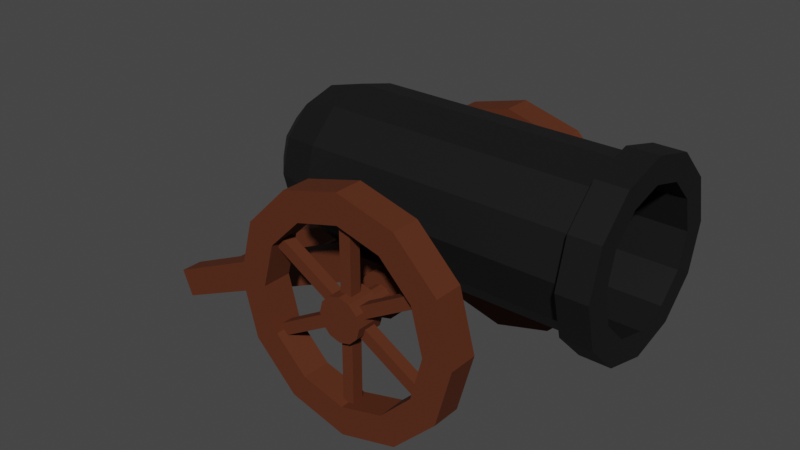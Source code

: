 # Source: SM_Prop_Cannon.blend  (saved by Blender 3.1.7; exported with 4.5.12 LTS)
import bpy
from mathutils import Matrix  # noqa: F401  (used for matrix-valued properties, if any)

bpy.ops.wm.read_factory_settings(use_empty=True)
scene = bpy.context.scene
scene.name = 'Scene'

# ---- collections
col_collection = bpy.data.collections.new('Collection'); scene.collection.children.link(col_collection)

# ---- materials (node trees are filled in below, after node groups)
mat_m_basic_iron = bpy.data.materials.new('M_Basic_Iron')
mat_m_basic_iron.alpha_threshold = 0.0
mat_m_basic_iron.use_transparent_shadow = False
mat_m_basic_iron.line_color = (0.0, 0.0, 0.0, 1.0)
mat_m_basic_wood = bpy.data.materials.new('M_Basic_Wood')
mat_m_basic_wood.use_transparent_shadow = False

# ---- material node trees
mat_m_basic_iron.use_nodes = True; mat_m_basic_iron.node_tree.nodes.clear()
_N = mat_m_basic_iron.node_tree.nodes; _L = mat_m_basic_iron.node_tree.links
n0 = _N.new('ShaderNodeOutputMaterial'); n0.name = 'Material Output'; n0.location = (300, 300)
n1 = _N.new('ShaderNodeBsdfPrincipled'); n1.name = 'Principled BSDF'; n1.location = (10, 300)
n1.distribution = 'GGX'
n1.subsurface_method = 'RANDOM_WALK_SKIN'
n1.inputs[0].default_value = (0.0125, 0.0125, 0.0125, 1.0)
n1.inputs[1].default_value = 0.25
n1.inputs[3].default_value = 1.45
n1.inputs[13].default_value = 0.25
n1.inputs[27].default_value = (0.0, 0.0, 0.0, 1.0)
n1.inputs[28].default_value = 1.0
_L.new(n1.outputs[0], n0.inputs[0])
n0.is_active_output = True
mat_m_basic_wood.use_nodes = True; mat_m_basic_wood.node_tree.nodes.clear()
_N = mat_m_basic_wood.node_tree.nodes; _L = mat_m_basic_wood.node_tree.links
n0 = _N.new('ShaderNodeBsdfPrincipled'); n0.name = 'Principled BSDF'; n0.location = (10, 300)
n0.distribution = 'GGX'
n0.subsurface_method = 'RANDOM_WALK_SKIN'
n0.inputs[0].default_value = (0.0999, 0.02624, 0.009721, 1.0)
n0.inputs[2].default_value = 0.75
n0.inputs[3].default_value = 1.45
n0.inputs[13].default_value = 0.25
n0.inputs[27].default_value = (0.0, 0.0, 0.0, 1.0)
n0.inputs[28].default_value = 1.0
n1 = _N.new('ShaderNodeOutputMaterial'); n1.name = 'Material Output'; n1.location = (300, 300)
_L.new(n0.outputs[0], n1.inputs[0])
n1.is_active_output = True

# ---- world
world_world = bpy.data.worlds.new('World'); scene.world = world_world
world_world.use_nodes = True; world_world.node_tree.nodes.clear()
_N = world_world.node_tree.nodes; _L = world_world.node_tree.links
n0 = _N.new('ShaderNodeOutputWorld'); n0.name = 'World Output'; n0.location = (300, 300)
n1 = _N.new('ShaderNodeBackground'); n1.name = 'Background'; n1.location = (10, 300)
n1.inputs[0].default_value = (0.05088, 0.05088, 0.05088, 1.0)
_L.new(n1.outputs[0], n0.inputs[0])
n0.is_active_output = True
world_world.color = (0.05088, 0.05088, 0.05088)
world_world.use_sun_shadow = False
world_world.sun_shadow_jitter_overblur = 0.0

# ---- meshes
me_cylinder = bpy.data.meshes.new('Cylinder')
me_cylinder.from_pydata([(-1.485, 1.1, 3.25), (3.515, 1.1, 3.25), (-1.485, 0.9526, 2.7), (3.515, 0.9526, 2.7), (3.515, 1.31, 4.006), (3.515, 0.55, 2.297), (3.515, 0.7562, 4.56), (3.515, -4.808e-08, 2.15), (3.515, 2.549e-08, 4.763), (3.515, 1.312e-08, 4.35), (3.515, 0.55, 4.203), (3.515, 0.9526, 3.8), (3.515, -5.866e-08, 1.738), (-2.438, 0.55, 3.25), (3.515, 0.7562, 1.94), (-2.035, 0.825, 2.774), (-2.438, 0.4763, 2.975), (-1.485, 0.55, 2.297), (-2.035, 0.4763, 2.425), (-2.438, 0.275, 2.774), (-1.485, -1.321e-07, 2.15), (-2.035, -1.321e-07, 2.297), (-2.438, -8.739e-08, 2.7), (3.515, 1.31, 2.494), (-2.585, -9.617e-08, 3.25), (3.515, 1.512, 3.25), (-1.485, -7.249e-08, 4.35), (-2.035, -1.023e-07, 4.203), (-2.438, -1.023e-07, 3.8), (-1.485, 0.55, 4.203), (-2.035, 0.4763, 4.075), (-2.438, 0.275, 3.726), (-1.485, 0.9526, 3.8), (-2.035, 0.825, 3.726), (-2.438, 0.4763, 3.525), (-2.035, 0.9526, 3.25), (-1.5, 0.6531, 4.381), (-1.5, 0.6531, 2.119), (-1.5, 1.306, 3.25), (-1.5, 1.131, 2.597), (-2.631, 0.6531, 3.25), (-2.153, 0.9797, 2.684), (-2.631, 0.5656, 2.923), (-2.153, 0.5656, 2.27), (-2.631, 0.3266, 2.684), (-1.5, -1.423e-07, 1.944), (-2.153, -1.423e-07, 2.119), (-2.631, -8.917e-08, 2.597), (-2.806, -9.959e-08, 3.25), (-1.5, -7.148e-08, 4.556), (-2.153, -1.069e-07, 4.381), (-2.631, -1.069e-07, 3.903), (-2.153, 0.5656, 4.23), (-2.631, 0.3266, 3.816), (-1.5, 1.131, 3.903), (-2.153, 0.9797, 3.816), (-2.631, 0.5656, 3.577), (-2.153, 1.131, 3.25), (3.015, 0.7562, 1.94), (3.015, 0.7562, 4.56), (3.015, 1.31, 2.494), (3.015, 1.512, 3.25), (3.015, -2.259e-08, 4.763), (3.015, -1.056e-07, 1.738), (3.015, 1.31, 4.006), (3.015, 0.6531, 2.119), (3.015, 1.306, 3.25), (3.015, 1.131, 3.903), (3.015, 0.6531, 4.381), (3.015, 1.131, 2.597), (3.015, -5.072e-08, 4.556), (3.015, -1.22e-07, 1.944), (0.0, 2.25, 4.0), (0.0, 1.75, 4.0), (1.0, 2.25, 3.732), (1.0, 1.75, 3.732), (1.732, 2.25, 3.0), (1.732, 1.75, 3.0), (2.0, 2.25, 2.0), (2.0, 1.75, 2.0), (1.732, 2.25, 1.0), (1.732, 1.75, 1.0), (1.0, 2.25, 0.2679), (1.0, 1.75, 0.2679), (-1.748e-07, 2.25, 0.0), (-1.748e-07, 1.75, 0.0), (-1.0, 2.25, 0.2679), (-1.0, 1.75, 0.2679), (-1.732, 2.25, 1.0), (-1.732, 1.75, 1.0), (-2.0, 2.25, 2.0), (-2.0, 1.75, 2.0), (-1.732, 2.25, 3.0), (-1.732, 1.75, 3.0), (-1.0, 2.25, 3.732), (-1.0, 1.75, 3.732), (-7.451e-09, 2.25, 3.5), (-7.451e-09, 1.75, 3.5), (0.75, 2.25, 3.299), (0.75, 1.75, 3.299), (1.299, 2.25, 2.75), (1.299, 1.75, 2.75), (1.5, 2.25, 2.0), (1.5, 1.75, 2.0), (1.299, 2.25, 1.25), (1.299, 1.75, 1.25), (0.75, 2.25, 0.701), (0.75, 1.75, 0.701), (-1.386e-07, 2.25, 0.5), (-1.386e-07, 1.75, 0.5), (-0.75, 2.25, 0.701), (-0.75, 1.75, 0.701), (-1.299, 2.25, 1.25), (-1.299, 1.75, 1.25), (-1.5, 2.25, 2.0), (-1.5, 1.75, 2.0), (-1.299, 2.25, 2.75), (-1.299, 1.75, 2.75), (-0.75, 2.25, 3.299), (-0.75, 1.75, 3.299), (-2.421e-08, 2.25, 2.375), (-2.421e-08, 1.75, 2.375), (0.1875, 2.25, 2.325), (0.1875, 1.75, 2.325), (0.3248, 2.25, 2.188), (0.3248, 1.75, 2.188), (0.375, 2.25, 2.0), (0.375, 1.75, 2.0), (0.3248, 2.25, 1.812), (0.3248, 1.75, 1.812), (0.1875, 2.25, 1.675), (0.1875, 1.75, 1.675), (-5.7e-08, 2.25, 1.625), (-5.7e-08, 1.75, 1.625), (-0.1875, 2.25, 1.675), (-0.1875, 1.75, 1.675), (-0.3248, 2.25, 1.812), (-0.3248, 1.75, 1.812), (-0.375, 2.25, 2.0), (-0.375, 1.75, 2.0), (-0.3248, 2.25, 2.188), (-0.3248, 1.75, 2.188), (-0.1875, 2.25, 2.325), (-0.1875, 1.75, 2.325), (0.09375, 1.75, 2.162), (-1.211e-08, 1.75, 2.188), (0.1624, 1.75, 2.094), (0.1875, 1.75, 2.0), (0.1624, 1.75, 1.906), (0.09375, 1.75, 1.838), (-2.85e-08, 1.75, 1.812), (-0.09375, 1.75, 1.838), (-0.1624, 1.75, 1.906), (-0.1875, 1.75, 2.0), (-0.1624, 1.75, 2.094), (-0.09375, 1.75, 2.162), (0.189, 0.7754, 2.327), (-2.441e-08, 0.8307, 2.378), (0.3274, 0.6156, 2.189), (0.378, 0.0, 2.0), (0.3274, 1.192e-07, 1.811), (0.189, 1.192e-07, 1.673), (-5.745e-08, 1.192e-07, 1.622), (-0.189, 1.192e-07, 1.673), (-0.3274, 1.192e-07, 1.811), (-0.378, 0.0, 2.0), (-0.3274, 0.6156, 2.189), (-0.189, 0.7754, 2.327), (0.1875, 1.35, 2.0), (0.378, 1.35, 2.0), (0.3274, 1.35, 1.811), (0.1624, 1.35, 1.906), (-0.1624, 1.35, 2.094), (-0.3274, 1.35, 2.189), (-0.189, 1.35, 2.327), (-0.09375, 1.35, 2.162), (-1.211e-08, 1.35, 2.188), (-2.441e-08, 1.35, 2.378), (0.189, 1.35, 2.327), (0.09375, 1.35, 2.162), (-0.09375, 1.35, 1.838), (-0.189, 1.35, 1.673), (-0.3274, 1.35, 1.811), (-0.1624, 1.35, 1.906), (0.189, 1.35, 1.673), (0.09375, 1.35, 1.838), (0.3274, 1.35, 2.189), (0.1624, 1.35, 2.094), (-0.378, 1.35, 2.0), (-0.1875, 1.35, 2.0), (-5.745e-08, 1.35, 1.622), (-2.85e-08, 1.35, 1.812), (-0.1, 1.9, 0.25), (-0.1, 1.9, 3.75), (-0.1, 2.1, 0.25), (-0.1, 2.1, 3.75), (0.1, 1.9, 0.25), (0.1, 1.9, 3.75), (0.1, 2.1, 0.25), (0.1, 2.1, 3.75), (-1.566, 1.9, 1.212), (1.466, 1.9, 2.962), (-1.566, 2.1, 1.212), (1.466, 2.1, 2.962), (-1.466, 1.9, 1.038), (1.566, 1.9, 2.788), (-1.466, 2.1, 1.038), (1.566, 2.1, 2.788), (1.466, 1.9, 1.038), (-1.566, 1.9, 2.788), (1.466, 2.1, 1.038), (-1.566, 2.1, 2.788), (1.566, 1.9, 1.212), (-1.466, 1.9, 2.962), (1.566, 2.1, 1.212), (-1.466, 2.1, 2.962), (-0.9043, 0.6, 1.75), (-1.096, 0.6, 2.25), (-0.9043, 1.0, 1.75), (-1.096, 1.0, 2.25), (0.0, 0.6, 1.75), (0.0, 0.6, 2.25), (0.0, 1.0, 1.75), (0.0, 1.0, 2.25), (-4.837, 1.0, -0.002125), (-4.837, 0.6, -0.002125), (-5.032, 0.6, 0.4581), (-5.032, 1.0, 0.4581), (-4.392, 2.98e-08, 0.3787), (-4.478, 2.98e-08, 0.5592), (-4.392, 0.8, 0.3787), (-4.478, 0.8, 0.5592), (-4.211, 2.98e-08, 0.4648), (-4.298, 2.98e-08, 0.6453), (-4.211, 0.8, 0.4648), (-4.298, 0.8, 0.6453), (-2.35, 2.98e-08, 1.292), (-2.436, 2.98e-08, 1.473), (-2.35, 0.8, 1.292), (-2.436, 0.8, 1.473), (-2.169, 2.98e-08, 1.379), (-2.255, 2.98e-08, 1.559), (-2.169, 0.8, 1.379), (-2.255, 0.8, 1.559)], [], [(0, 2, 3, 1), (2, 17, 5, 3), (17, 20, 7, 5), (26, 29, 10, 9), (29, 32, 11, 10), (32, 0, 1, 11), (13, 16, 15, 35), (24, 16, 13), (35, 15, 2, 0), (16, 19, 18, 15), (24, 19, 16), (15, 18, 17, 2), (19, 22, 21, 18), (24, 22, 19), (18, 21, 20, 17), (28, 31, 30, 27), (24, 31, 28), (27, 30, 29, 26), (31, 34, 33, 30), (24, 34, 31), (30, 33, 32, 29), (34, 13, 35, 33), (24, 13, 34), (33, 35, 0, 32), (1, 25, 4, 11), (3, 23, 25, 1), (7, 12, 14, 5), (11, 4, 6, 10), (5, 14, 23, 3), (10, 6, 8, 9), (69, 39, 38, 66), (71, 45, 37, 65), (68, 36, 49, 70), (66, 38, 54, 67), (67, 54, 36, 68), (65, 37, 39, 69), (40, 57, 41, 42), (48, 40, 42), (57, 38, 39, 41), (42, 41, 43, 44), (48, 42, 44), (41, 39, 37, 43), (44, 43, 46, 47), (48, 44, 47), (43, 37, 45, 46), (51, 50, 52, 53), (48, 51, 53), (50, 49, 36, 52), (53, 52, 55, 56), (48, 53, 56), (52, 36, 54, 55), (56, 55, 57, 40), (48, 56, 40), (55, 54, 38, 57), (14, 58, 60, 23), (4, 64, 59, 6), (25, 61, 64, 4), (6, 59, 62, 8), (12, 63, 58, 14), (23, 60, 61, 25), (58, 65, 69, 60), (64, 67, 68, 59), (61, 66, 67, 64), (59, 68, 70, 62), (63, 71, 65, 58), (60, 69, 66, 61), (72, 73, 75, 74), (74, 75, 77, 76), (76, 77, 79, 78), (78, 79, 81, 80), (80, 81, 83, 82), (82, 83, 85, 84), (84, 85, 87, 86), (86, 87, 89, 88), (88, 89, 91, 90), (90, 91, 93, 92), (92, 93, 95, 94), (94, 95, 73, 72), (75, 73, 97, 99), (82, 84, 108, 106), (92, 94, 118, 116), (85, 83, 107, 109), (95, 93, 117, 119), (78, 80, 104, 102), (88, 90, 114, 112), (81, 79, 103, 105), (91, 89, 113, 115), (74, 76, 100, 98), (84, 86, 110, 108), (94, 72, 96, 118), (77, 75, 99, 101), (87, 85, 109, 111), (73, 95, 119, 97), (80, 82, 106, 104), (90, 92, 116, 114), (83, 81, 105, 107), (93, 91, 115, 117), (76, 78, 102, 100), (86, 88, 112, 110), (72, 74, 98, 96), (79, 77, 101, 103), (89, 87, 111, 113), (120, 122, 124, 126, 128, 130, 132, 134, 136, 138, 140, 142), (131, 129, 148, 149), (142, 143, 121, 120), (140, 141, 143, 142), (138, 139, 141, 140), (136, 137, 139, 138), (134, 135, 137, 136), (132, 133, 135, 134), (130, 131, 133, 132), (128, 129, 131, 130), (126, 127, 129, 128), (124, 125, 127, 126), (122, 123, 125, 124), (120, 121, 123, 122), (118, 96, 97, 119), (96, 98, 99, 97), (98, 100, 101, 99), (100, 102, 103, 101), (102, 104, 105, 103), (104, 106, 107, 105), (106, 108, 109, 107), (108, 110, 111, 109), (110, 112, 113, 111), (112, 114, 115, 113), (114, 116, 117, 115), (116, 118, 119, 117), (170, 169, 159, 160), (121, 143, 155, 145), (135, 133, 150, 151), (125, 123, 144, 146), (139, 137, 152, 153), (129, 127, 147, 148), (143, 141, 154, 155), (133, 131, 149, 150), (123, 121, 145, 144), (137, 135, 151, 152), (127, 125, 146, 147), (141, 139, 153, 154), (174, 173, 166, 167), (178, 177, 157, 156), (182, 181, 163, 164), (184, 170, 160, 161), (177, 174, 167, 157), (186, 178, 156, 158), (188, 182, 164, 165), (190, 184, 161, 162), (169, 186, 158, 159), (173, 188, 165, 166), (181, 190, 162, 163), (151, 150, 191, 180), (180, 191, 190, 181), (154, 153, 189, 172), (172, 189, 188, 173), (147, 146, 187, 168), (168, 187, 186, 169), (150, 149, 185, 191), (191, 185, 184, 190), (153, 152, 183, 189), (189, 183, 182, 188), (146, 144, 179, 187), (187, 179, 178, 186), (145, 155, 175, 176), (176, 175, 174, 177), (149, 148, 171, 185), (185, 171, 170, 184), (152, 151, 180, 183), (183, 180, 181, 182), (144, 145, 176, 179), (179, 176, 177, 178), (155, 154, 172, 175), (175, 172, 173, 174), (148, 147, 168, 171), (171, 168, 169, 170), (192, 193, 195, 194), (194, 195, 199, 198), (198, 199, 197, 196), (196, 197, 193, 192), (194, 198, 196, 192), (199, 195, 193, 197), (200, 201, 203, 202), (202, 203, 207, 206), (206, 207, 205, 204), (204, 205, 201, 200), (202, 206, 204, 200), (207, 203, 201, 205), (208, 209, 211, 210), (210, 211, 215, 214), (214, 215, 213, 212), (212, 213, 209, 208), (210, 214, 212, 208), (215, 211, 209, 213), (219, 218, 224, 227), (218, 219, 223, 222), (222, 223, 221, 220), (220, 221, 217, 216), (218, 222, 220, 216), (223, 219, 217, 221), (225, 226, 227, 224), (216, 217, 226, 225), (217, 219, 227, 226), (218, 216, 225, 224), (228, 229, 231, 230), (230, 231, 235, 234), (234, 235, 233, 232), (232, 233, 229, 228), (230, 234, 232, 228), (235, 231, 229, 233), (236, 237, 239, 238), (238, 239, 243, 242), (242, 243, 241, 240), (240, 241, 237, 236), (238, 242, 240, 236), (243, 239, 237, 241)])
me_cylinder.polygons.foreach_set('material_index', [0, 0, 0, 0, 0, 0, 0, 0, 0, 0, 0, 0, 0, 0, 0, 0, 0, 0, 0, 0, 0, 0, 0, 0, 0, 0, 0, 0, 0, 0, 0, 0, 0, 0, 0, 0, 0, 0, 0, 0, 0, 0, 0, 0, 0, 0, 0, 0, 0, 0, 0, 0, 0, 0, 0, 0, 0, 0, 0, 0, 0, 0, 0, 0, 0, 0, 1, 1, 1, 1, 1, 1, 1, 1, 1, 1, 1, 1, 1, 1, 1, 1, 1, 1, 1, 1, 1, 1, 1, 1, 1, 1, 1, 1, 1, 1, 1, 1, 1, 1, 1, 1, 1, 1, 1, 1, 1, 1, 1, 1, 1, 1, 1, 1, 1, 1, 1, 1, 1, 1, 1, 1, 1, 1, 1, 1, 1, 1, 1, 1, 1, 1, 1, 1, 1, 1, 1, 1, 1, 1, 1, 1, 1, 1, 1, 1, 1, 1, 1, 1, 1, 1, 1, 1, 1, 1, 1, 1, 1, 1, 1, 1, 1, 1, 1, 1, 1, 1, 1, 1, 1, 1, 1, 1, 1, 1, 1, 1, 1, 1, 1, 1, 1, 1, 1, 1, 1, 1, 1, 1, 1, 1, 1, 1, 1, 1, 1, 1, 1, 1, 1, 1, 1, 1, 1, 1, 1, 1, 1, 1, 1, 1, 1, 1, 1])
_uv = me_cylinder.uv_layers.new(name='UVMap')
_uv.uv.foreach_set('vector', [1.0, 0.5, 0.9167, 0.5, 0.9167, 1.0, 1.0, 1.0, 0.9167, 0.5, 0.8333, 0.5, 0.8333, 1.0, 0.9167, 1.0, 0.8333, 0.5, 0.75, 0.5, 0.75, 1.0, 0.8333, 1.0, 0.25, 0.5, 0.1667, 0.5, 0.1667, 1.0, 0.25, 1.0, 0.1667, 0.5, 0.08333, 0.5, 0.08333, 1.0, 0.1667, 1.0, 0.08333, 0.5, 7.451e-08, 0.5, 7.451e-08, 1.0, 0.08333, 1.0, 0.75, 0.1667, 0.6667, 0.1667, 0.6667, 0.3333, 0.75, 0.3333, 0.7083, 0.0, 0.6667, 0.1667, 0.75, 0.1667, 0.75, 0.3333, 0.6667, 0.3333, 0.6667, 0.5, 0.75, 0.5, 0.6667, 0.1667, 0.5833, 0.1667, 0.5833, 0.3333, 0.6667, 0.3333, 0.625, 0.0, 0.5833, 0.1667, 0.6667, 0.1667, 0.6667, 0.3333, 0.5833, 0.3333, 0.5833, 0.5, 0.6667, 0.5, 0.5833, 0.1667, 0.5, 0.1667, 0.5, 0.3333, 0.5833, 0.3333, 0.5417, 0.0, 0.5, 0.1667, 0.5833, 0.1667, 0.5833, 0.3333, 0.5, 0.3333, 0.5, 0.5, 0.5833, 0.5, 1.0, 0.1667, 0.9167, 0.1667, 0.9167, 0.3333, 1.0, 0.3333, 0.9583, 0.0, 0.9167, 0.1667, 1.0, 0.1667, 1.0, 0.3333, 0.9167, 0.3333, 0.9167, 0.5, 1.0, 0.5, 0.9167, 0.1667, 0.8333, 0.1667, 0.8333, 0.3333, 0.9167, 0.3333, 0.875, 0.0, 0.8333, 0.1667, 0.9167, 0.1667, 0.9167, 0.3333, 0.8333, 0.3333, 0.8333, 0.5, 0.9167, 0.5, 0.8333, 0.1667, 0.75, 0.1667, 0.75, 0.3333, 0.8333, 0.3333, 0.7917, 0.0, 0.75, 0.1667, 0.8333, 0.1667, 0.8333, 0.3333, 0.75, 0.3333, 0.75, 0.5, 0.8333, 0.5, 7.451e-08, 1.0, 7.451e-08, 1.0, 0.08333, 1.0, 0.08333, 1.0, 0.9167, 1.0, 0.9167, 1.0, 1.0, 1.0, 1.0, 1.0, 0.75, 1.0, 0.75, 1.0, 0.8333, 1.0, 0.8333, 1.0, 0.08333, 1.0, 0.08333, 1.0, 0.1667, 1.0, 0.1667, 1.0, 0.8333, 1.0, 0.8333, 1.0, 0.9167, 1.0, 0.9167, 1.0, 0.1667, 1.0, 0.1667, 1.0, 0.25, 1.0, 0.25, 1.0, 0.9167, 1.0, 0.9167, 1.0, 1.0, 1.0, 1.0, 1.0, 0.75, 1.0, 0.75, 1.0, 0.8333, 1.0, 0.8333, 1.0, 0.1667, 1.0, 0.1667, 1.0, 0.25, 1.0, 0.25, 1.0, 7.451e-08, 1.0, 7.451e-08, 1.0, 0.08333, 1.0, 0.08333, 1.0, 0.08333, 1.0, 0.08333, 1.0, 0.1667, 1.0, 0.1667, 1.0, 0.8333, 1.0, 0.8333, 1.0, 0.9167, 1.0, 0.9167, 1.0, 0.75, 0.1667, 0.75, 0.3333, 0.6667, 0.3333, 0.6667, 0.1667, 0.7083, 0.0, 0.75, 0.1667, 0.6667, 0.1667, 0.75, 0.3333, 0.75, 0.5, 0.6667, 0.5, 0.6667, 0.3333, 0.6667, 0.1667, 0.6667, 0.3333, 0.5833, 0.3333, 0.5833, 0.1667, 0.625, 0.0, 0.6667, 0.1667, 0.5833, 0.1667, 0.6667, 0.3333, 0.6667, 0.5, 0.5833, 0.5, 0.5833, 0.3333, 0.5833, 0.1667, 0.5833, 0.3333, 0.5, 0.3333, 0.5, 0.1667, 0.5417, 0.0, 0.5833, 0.1667, 0.5, 0.1667, 0.5833, 0.3333, 0.5833, 0.5, 0.5, 0.5, 0.5, 0.3333, 1.0, 0.1667, 1.0, 0.3333, 0.9167, 0.3333, 0.9167, 0.1667, 0.9583, 0.0, 1.0, 0.1667, 0.9167, 0.1667, 1.0, 0.3333, 1.0, 0.5, 0.9167, 0.5, 0.9167, 0.3333, 0.9167, 0.1667, 0.9167, 0.3333, 0.8333, 0.3333, 0.8333, 0.1667, 0.875, 0.0, 0.9167, 0.1667, 0.8333, 0.1667, 0.9167, 0.3333, 0.9167, 0.5, 0.8333, 0.5, 0.8333, 0.3333, 0.8333, 0.1667, 0.8333, 0.3333, 0.75, 0.3333, 0.75, 0.1667, 0.7917, 0.0, 0.8333, 0.1667, 0.75, 0.1667, 0.8333, 0.3333, 0.8333, 0.5, 0.75, 0.5, 0.75, 0.3333, 0.8333, 1.0, 0.8333, 1.0, 0.9167, 1.0, 0.9167, 1.0, 0.08333, 1.0, 0.08333, 1.0, 0.1667, 1.0, 0.1667, 1.0, 7.451e-08, 1.0, 7.451e-08, 1.0, 0.08333, 1.0, 0.08333, 1.0, 0.1667, 1.0, 0.1667, 1.0, 0.25, 1.0, 0.25, 1.0, 0.75, 1.0, 0.75, 1.0, 0.8333, 1.0, 0.8333, 1.0, 0.9167, 1.0, 0.9167, 1.0, 1.0, 1.0, 1.0, 1.0, 0.8333, 1.0, 0.8333, 1.0, 0.9167, 1.0, 0.9167, 1.0, 0.08333, 1.0, 0.08333, 1.0, 0.1667, 1.0, 0.1667, 1.0, 7.451e-08, 1.0, 7.451e-08, 1.0, 0.08333, 1.0, 0.08333, 1.0, 0.1667, 1.0, 0.1667, 1.0, 0.25, 1.0, 0.25, 1.0, 0.75, 1.0, 0.75, 1.0, 0.8333, 1.0, 0.8333, 1.0, 0.9167, 1.0, 0.9167, 1.0, 1.0, 1.0, 1.0, 1.0, 1.0, 0.5, 1.0, 1.0, 0.9167, 1.0, 0.9167, 0.5, 0.9167, 0.5, 0.9167, 1.0, 0.8333, 1.0, 0.8333, 0.5, 0.8333, 0.5, 0.8333, 1.0, 0.75, 1.0, 0.75, 0.5, 0.75, 0.5, 0.75, 1.0, 0.6667, 1.0, 0.6667, 0.5, 0.6667, 0.5, 0.6667, 1.0, 0.5833, 1.0, 0.5833, 0.5, 0.5833, 0.5, 0.5833, 1.0, 0.5, 1.0, 0.5, 0.5, 0.5, 0.5, 0.5, 1.0, 0.4167, 1.0, 0.4167, 0.5, 0.4167, 0.5, 0.4167, 1.0, 0.3333, 1.0, 0.3333, 0.5, 0.3333, 0.5, 0.3333, 1.0, 0.25, 1.0, 0.25, 0.5, 0.25, 0.5, 0.25, 1.0, 0.1667, 1.0, 0.1667, 0.5, 0.1667, 0.5, 0.1667, 1.0, 0.08333, 1.0, 0.08333, 0.5, 0.08333, 0.5, 0.08333, 1.0, 7.451e-08, 1.0, 7.451e-08, 0.5, 0.9167, 1.0, 1.0, 1.0, 1.0, 1.0, 0.9167, 1.0, 0.5833, 0.5, 0.5, 0.5, 0.5, 0.5, 0.5833, 0.5, 0.1667, 0.5, 0.08333, 0.5, 0.08333, 0.5, 0.1667, 0.5, 0.5, 1.0, 0.5833, 1.0, 0.5833, 1.0, 0.5, 1.0, 0.08333, 1.0, 0.1667, 1.0, 0.1667, 1.0, 0.08333, 1.0, 0.75, 0.5, 0.6667, 0.5, 0.6667, 0.5, 0.75, 0.5, 0.3333, 0.5, 0.25, 0.5, 0.25, 0.5, 0.3333, 0.5, 0.6667, 1.0, 0.75, 1.0, 0.75, 1.0, 0.6667, 1.0, 0.25, 1.0, 0.3333, 1.0, 0.3333, 1.0, 0.25, 1.0, 0.9167, 0.5, 0.8333, 0.5, 0.8333, 0.5, 0.9167, 0.5, 0.5, 0.5, 0.4167, 0.5, 0.4167, 0.5, 0.5, 0.5, 0.08333, 0.5, 7.451e-08, 0.5, 7.451e-08, 0.5, 0.08333, 0.5, 0.8333, 1.0, 0.9167, 1.0, 0.9167, 1.0, 0.8333, 1.0, 0.4167, 1.0, 0.5, 1.0, 0.5, 1.0, 0.4167, 1.0, 7.451e-08, 1.0, 0.08333, 1.0, 0.08333, 1.0, 7.451e-08, 1.0, 0.6667, 0.5, 0.5833, 0.5, 0.5833, 0.5, 0.6667, 0.5, 0.25, 0.5, 0.1667, 0.5, 0.1667, 0.5, 0.25, 0.5, 0.5833, 1.0, 0.6667, 1.0, 0.6667, 1.0, 0.5833, 1.0, 0.1667, 1.0, 0.25, 1.0, 0.25, 1.0, 0.1667, 1.0, 0.8333, 0.5, 0.75, 0.5, 0.75, 0.5, 0.8333, 0.5, 0.4167, 0.5, 0.3333, 0.5, 0.3333, 0.5, 0.4167, 0.5, 1.0, 0.5, 0.9167, 0.5, 0.9167, 0.5, 1.0, 0.5, 0.75, 1.0, 0.8333, 1.0, 0.8333, 1.0, 0.75, 1.0, 0.3333, 1.0, 0.4167, 1.0, 0.4167, 1.0, 0.3333, 1.0, 0.0, 0.0, 0.0, 0.0, 0.0, 0.0, 0.0, 0.0, 0.0, 0.0, 0.0, 0.0, 0.0, 0.0, 0.0, 0.0, 0.0, 0.0, 0.0, 0.0, 0.0, 0.0, 0.0, 0.0, 0.0, 0.0, 0.0, 0.0, 0.0, 0.0, 0.0, 0.0, 0.0, 0.0, 0.0, 0.0, 0.0, 0.0, 0.0, 0.0, 0.0, 0.0, 0.0, 0.0, 0.0, 0.0, 0.0, 0.0, 0.0, 0.0, 0.0, 0.0, 0.0, 0.0, 0.0, 0.0, 0.0, 0.0, 0.0, 0.0, 0.0, 0.0, 0.0, 0.0, 0.0, 0.0, 0.0, 0.0, 0.0, 0.0, 0.0, 0.0, 0.0, 0.0, 0.0, 0.0, 0.0, 0.0, 0.0, 0.0, 0.0, 0.0, 0.0, 0.0, 0.0, 0.0, 0.0, 0.0, 0.0, 0.0, 0.0, 0.0, 0.0, 0.0, 0.0, 0.0, 0.0, 0.0, 0.0, 0.0, 0.0, 0.0, 0.0, 0.0, 0.0, 0.0, 0.0, 0.0, 0.0, 0.0, 0.0, 0.0, 0.0, 0.0, 0.0, 0.0, 0.0, 0.0, 0.0, 0.0, 0.0, 0.0, 0.0, 0.0, 0.0, 0.0, 0.0, 0.0, 0.08333, 0.5, 7.451e-08, 0.5, 7.451e-08, 1.0, 0.08333, 1.0, 7.451e-08, 0.5, 0.9167, 0.5, 0.9167, 1.0, 7.451e-08, 1.0, 0.9167, 0.5, 0.8333, 0.5, 0.8333, 1.0, 0.9167, 1.0, 0.8333, 0.5, 0.75, 0.5, 0.75, 1.0, 0.8333, 1.0, 0.75, 0.5, 0.6667, 0.5, 0.6667, 1.0, 0.75, 1.0, 0.6667, 0.5, 0.5833, 0.5, 0.5833, 1.0, 0.6667, 1.0, 0.5833, 0.5, 0.5, 0.5, 0.5, 1.0, 0.5833, 1.0, 0.5, 0.5, 0.4167, 0.5, 0.4167, 1.0, 0.5, 1.0, 0.4167, 0.5, 0.3333, 0.5, 0.3333, 1.0, 0.4167, 1.0, 0.3333, 0.5, 0.25, 0.5, 0.25, 1.0, 0.3333, 1.0, 0.25, 0.5, 0.1667, 0.5, 0.1667, 1.0, 0.25, 1.0, 0.1667, 0.5, 0.08333, 0.5, 0.08333, 1.0, 0.1667, 1.0, 0.0, 0.0, 0.0, 0.0, 0.0, 0.0, 0.0, 0.0, 0.0, 0.0, 0.0, 0.0, 0.0, 0.0, 0.0, 0.0, 0.0, 0.0, 0.0, 0.0, 0.0, 0.0, 0.0, 0.0, 0.0, 0.0, 0.0, 0.0, 0.0, 0.0, 0.0, 0.0, 0.0, 0.0, 0.0, 0.0, 0.0, 0.0, 0.0, 0.0, 0.0, 0.0, 0.0, 0.0, 0.0, 0.0, 0.0, 0.0, 0.0, 0.0, 0.0, 0.0, 0.0, 0.0, 0.0, 0.0, 0.0, 0.0, 0.0, 0.0, 0.0, 0.0, 0.0, 0.0, 0.0, 0.0, 0.0, 0.0, 0.0, 0.0, 0.0, 0.0, 0.0, 0.0, 0.0, 0.0, 0.0, 0.0, 0.0, 0.0, 0.0, 0.0, 0.0, 0.0, 0.0, 0.0, 0.0, 0.0, 0.0, 0.0, 0.0, 0.0, 0.0, 0.0, 0.0, 0.0, 0.0, 0.0, 0.0, 0.0, 0.0, 0.0, 0.0, 0.0, 0.0, 0.0, 0.0, 0.0, 0.0, 0.0, 0.0, 0.0, 0.0, 0.0, 0.0, 0.0, 0.0, 0.0, 0.0, 0.0, 0.0, 0.0, 0.0, 0.0, 0.0, 0.0, 0.0, 0.0, 0.0, 0.0, 0.0, 0.0, 0.0, 0.0, 0.0, 0.0, 0.0, 0.0, 0.0, 0.0, 0.0, 0.0, 0.0, 0.0, 0.0, 0.0, 0.0, 0.0, 0.0, 0.0, 0.0, 0.0, 0.0, 0.0, 0.0, 0.0, 0.0, 0.0, 0.0, 0.0, 0.0, 0.0, 0.0, 0.0, 0.0, 0.0, 0.0, 0.0, 0.0, 0.0, 0.0, 0.0, 0.0, 0.0, 0.0, 0.0, 0.0, 0.0, 0.0, 0.0, 0.0, 0.0, 0.0, 0.0, 0.0, 0.0, 0.0, 0.0, 0.0, 0.0, 0.0, 0.0, 0.0, 0.0, 0.0, 0.0, 0.0, 0.0, 0.0, 0.0, 0.0, 0.0, 0.0, 0.0, 0.0, 0.0, 0.0, 0.0, 0.0, 0.0, 0.0, 0.0, 0.0, 0.0, 0.0, 0.0, 0.0, 0.0, 0.0, 0.0, 0.0, 0.0, 0.0, 0.0, 0.0, 0.0, 0.0, 0.0, 0.0, 0.0, 0.0, 0.0, 0.0, 0.0, 0.0, 0.0, 0.0, 0.0, 0.0, 0.0, 0.0, 0.0, 0.0, 0.0, 0.0, 0.0, 0.0, 0.0, 0.0, 0.0, 0.0, 0.0, 0.0, 0.0, 0.0, 0.0, 0.0, 0.0, 0.0, 0.0, 0.0, 0.0, 0.0, 0.0, 0.0, 0.0, 0.0, 0.0, 0.0, 0.0, 0.0, 0.0, 0.0, 0.0, 0.0, 0.0, 0.0, 0.0, 0.0, 0.0, 0.0, 0.0, 0.0, 0.0, 0.0, 0.0, 0.0, 0.0, 0.0, 0.0, 0.0, 0.0, 0.0, 0.0, 0.0, 0.0, 0.0, 0.0, 0.0, 0.0, 0.0, 0.0, 0.0, 0.0, 0.0, 0.0, 0.0, 0.0, 0.0, 0.0, 0.0, 0.0, 0.0, 0.0, 0.0, 0.0, 0.0, 0.0, 0.0, 0.0, 0.0, 0.0, 0.0, 0.0, 0.0, 0.0, 0.0, 0.0, 0.0, 0.0, 0.0, 0.0, 0.0, 0.0, 0.0, 0.0, 0.0, 0.0, 0.0, 0.0, 0.0, 0.0, 0.0, 0.0, 0.0, 0.0, 0.0, 0.0, 0.0, 0.0, 0.0, 0.0, 0.0, 0.0, 0.0, 0.0, 0.0, 0.0, 0.0, 0.0, 0.0, 0.0, 0.0, 0.0, 0.0, 0.0, 0.0, 0.0, 0.0, 0.0, 0.0, 0.0, 0.0, 0.0, 0.0, 0.0, 0.375, 0.0, 0.625, 0.0, 0.625, 0.25, 0.375, 0.25, 0.375, 0.25, 0.625, 0.25, 0.625, 0.5, 0.375, 0.5, 0.375, 0.5, 0.625, 0.5, 0.625, 0.75, 0.375, 0.75, 0.375, 0.75, 0.625, 0.75, 0.625, 1.0, 0.375, 1.0, 0.125, 0.5, 0.375, 0.5, 0.375, 0.75, 0.125, 0.75, 0.625, 0.5, 0.875, 0.5, 0.875, 0.75, 0.625, 0.75, 0.375, 0.0, 0.625, 0.0, 0.625, 0.25, 0.375, 0.25, 0.375, 0.25, 0.625, 0.25, 0.625, 0.5, 0.375, 0.5, 0.375, 0.5, 0.625, 0.5, 0.625, 0.75, 0.375, 0.75, 0.375, 0.75, 0.625, 0.75, 0.625, 1.0, 0.375, 1.0, 0.125, 0.5, 0.375, 0.5, 0.375, 0.75, 0.125, 0.75, 0.625, 0.5, 0.875, 0.5, 0.875, 0.75, 0.625, 0.75, 0.375, 0.0, 0.625, 0.0, 0.625, 0.25, 0.375, 0.25, 0.375, 0.25, 0.625, 0.25, 0.625, 0.5, 0.375, 0.5, 0.375, 0.5, 0.625, 0.5, 0.625, 0.75, 0.375, 0.75, 0.375, 0.75, 0.625, 0.75, 0.625, 1.0, 0.375, 1.0, 0.125, 0.5, 0.375, 0.5, 0.375, 0.75, 0.125, 0.75, 0.625, 0.5, 0.875, 0.5, 0.875, 0.75, 0.625, 0.75, 0.625, 0.25, 0.375, 0.25, 0.375, 0.25, 0.625, 0.25, 0.375, 0.25, 0.625, 0.25, 0.625, 0.5, 0.375, 0.5, 0.375, 0.5, 0.625, 0.5, 0.625, 0.75, 0.375, 0.75, 0.375, 0.75, 0.625, 0.75, 0.625, 1.0, 0.375, 1.0, 0.125, 0.5, 0.375, 0.5, 0.375, 0.75, 0.125, 0.75, 0.625, 0.5, 0.875, 0.5, 0.875, 0.75, 0.625, 0.75, 0.375, 0.0, 0.625, 0.0, 0.625, 0.25, 0.375, 0.25, 0.375, 1.0, 0.625, 1.0, 0.625, 1.0, 0.375, 1.0, 0.875, 0.75, 0.875, 0.5, 0.875, 0.5, 0.875, 0.75, 0.125, 0.5, 0.125, 0.75, 0.125, 0.75, 0.125, 0.5, 0.375, 0.0, 0.625, 0.0, 0.625, 0.25, 0.375, 0.25, 0.375, 0.25, 0.625, 0.25, 0.625, 0.5, 0.375, 0.5, 0.375, 0.5, 0.625, 0.5, 0.625, 0.75, 0.375, 0.75, 0.375, 0.75, 0.625, 0.75, 0.625, 1.0, 0.375, 1.0, 0.125, 0.5, 0.375, 0.5, 0.375, 0.75, 0.125, 0.75, 0.625, 0.5, 0.875, 0.5, 0.875, 0.75, 0.625, 0.75, 0.375, 0.0, 0.625, 0.0, 0.625, 0.25, 0.375, 0.25, 0.375, 0.25, 0.625, 0.25, 0.625, 0.5, 0.375, 0.5, 0.375, 0.5, 0.625, 0.5, 0.625, 0.75, 0.375, 0.75, 0.375, 0.75, 0.625, 0.75, 0.625, 1.0, 0.375, 1.0, 0.125, 0.5, 0.375, 0.5, 0.375, 0.75, 0.125, 0.75, 0.625, 0.5, 0.875, 0.5, 0.875, 0.75, 0.625, 0.75])
me_cylinder.materials.append(mat_m_basic_iron)
me_cylinder.materials.append(mat_m_basic_wood)
me_cylinder.use_remesh_fix_poles = True
me_cylinder.use_remesh_preserve_attributes = False
me_cylinder.update()
me_icosphere_001 = bpy.data.meshes.new('Icosphere.001')
me_icosphere_001.from_pydata([(0.0, 0.0, -1.0), (0.7236, -0.5257, -0.4472), (-0.2764, -0.8506, -0.4472), (-0.8944, 0.0, -0.4472), (-0.2764, 0.8506, -0.4472), (0.7236, 0.5257, -0.4472), (0.2764, -0.8506, 0.4472), (-0.7236, -0.5257, 0.4472), (-0.7236, 0.5257, 0.4472), (0.2764, 0.8506, 0.4472), (0.8944, 0.0, 0.4472), (0.0, 0.0, 1.0), (-0.1625, -0.5, -0.8507), (0.4253, -0.309, -0.8507), (0.2629, -0.809, -0.5257), (0.8506, 0.0, -0.5257), (0.4253, 0.309, -0.8507), (-0.5257, 0.0, -0.8507), (-0.6882, -0.5, -0.5257), (-0.1625, 0.5, -0.8507), (-0.6882, 0.5, -0.5257), (0.2629, 0.809, -0.5257), (0.9511, -0.309, 0.0), (0.9511, 0.309, 0.0), (0.0, -1.0, 0.0), (0.5878, -0.809, 0.0), (-0.9511, -0.309, 0.0), (-0.5878, -0.809, 0.0), (-0.5878, 0.809, 0.0), (-0.9511, 0.309, 0.0), (0.5878, 0.809, 0.0), (0.0, 1.0, 0.0), (0.6882, -0.5, 0.5257), (-0.2629, -0.809, 0.5257), (-0.8506, 0.0, 0.5257), (-0.2629, 0.809, 0.5257), (0.6882, 0.5, 0.5257), (0.1625, -0.5, 0.8507), (0.5257, 0.0, 0.8507), (-0.4253, -0.309, 0.8507), (-0.4253, 0.309, 0.8507), (0.1625, 0.5, 0.8507)], [], [(0, 13, 12), (1, 13, 15), (0, 12, 17), (0, 17, 19), (0, 19, 16), (1, 15, 22), (2, 14, 24), (3, 18, 26), (4, 20, 28), (5, 21, 30), (1, 22, 25), (2, 24, 27), (3, 26, 29), (4, 28, 31), (5, 30, 23), (6, 32, 37), (7, 33, 39), (8, 34, 40), (9, 35, 41), (10, 36, 38), (38, 41, 11), (38, 36, 41), (36, 9, 41), (41, 40, 11), (41, 35, 40), (35, 8, 40), (40, 39, 11), (40, 34, 39), (34, 7, 39), (39, 37, 11), (39, 33, 37), (33, 6, 37), (37, 38, 11), (37, 32, 38), (32, 10, 38), (23, 36, 10), (23, 30, 36), (30, 9, 36), (31, 35, 9), (31, 28, 35), (28, 8, 35), (29, 34, 8), (29, 26, 34), (26, 7, 34), (27, 33, 7), (27, 24, 33), (24, 6, 33), (25, 32, 6), (25, 22, 32), (22, 10, 32), (30, 31, 9), (30, 21, 31), (21, 4, 31), (28, 29, 8), (28, 20, 29), (20, 3, 29), (26, 27, 7), (26, 18, 27), (18, 2, 27), (24, 25, 6), (24, 14, 25), (14, 1, 25), (22, 23, 10), (22, 15, 23), (15, 5, 23), (16, 21, 5), (16, 19, 21), (19, 4, 21), (19, 20, 4), (19, 17, 20), (17, 3, 20), (17, 18, 3), (17, 12, 18), (12, 2, 18), (15, 16, 5), (15, 13, 16), (13, 0, 16), (12, 14, 2), (12, 13, 14), (13, 1, 14)])
_uv = me_icosphere_001.uv_layers.new(name='UVMap')
_uv.uv.foreach_set('vector', [0.1818, 0.0, 0.2273, 0.07873, 0.1364, 0.07873, 0.2727, 0.1575, 0.3182, 0.07873, 0.3636, 0.1575, 0.9091, 0.0, 0.9545, 0.07873, 0.8636, 0.07873, 0.7273, 0.0, 0.7727, 0.07873, 0.6818, 0.07873, 0.5455, 0.0, 0.5909, 0.07873, 0.5, 0.07873, 0.2727, 0.1575, 0.3636, 0.1575, 0.3182, 0.2362, 0.09091, 0.1575, 0.1818, 0.1575, 0.1364, 0.2362, 0.8182, 0.1575, 0.9091, 0.1575, 0.8636, 0.2362, 0.6364, 0.1575, 0.7273, 0.1575, 0.6818, 0.2362, 0.4545, 0.1575, 0.5455, 0.1575, 0.5, 0.2362, 0.2727, 0.1575, 0.3182, 0.2362, 0.2273, 0.2362, 0.09091, 0.1575, 0.1364, 0.2362, 0.04546, 0.2362, 0.8182, 0.1575, 0.8636, 0.2362, 0.7727, 0.2362, 0.6364, 0.1575, 0.6818, 0.2362, 0.5909, 0.2362, 0.4545, 0.1575, 0.5, 0.2362, 0.4091, 0.2362, 0.1818, 0.3149, 0.2727, 0.3149, 0.2273, 0.3937, 0.0, 0.3149, 0.09091, 0.3149, 0.04546, 0.3937, 0.7273, 0.3149, 0.8182, 0.3149, 0.7727, 0.3937, 0.5455, 0.3149, 0.6364, 0.3149, 0.5909, 0.3937, 0.3636, 0.3149, 0.4545, 0.3149, 0.4091, 0.3937, 0.4091, 0.3937, 0.5, 0.3937, 0.4545, 0.4724, 0.4091, 0.3937, 0.4545, 0.3149, 0.5, 0.3937, 0.4545, 0.3149, 0.5455, 0.3149, 0.5, 0.3937, 0.5909, 0.3937, 0.6818, 0.3937, 0.6364, 0.4724, 0.5909, 0.3937, 0.6364, 0.3149, 0.6818, 0.3937, 0.6364, 0.3149, 0.7273, 0.3149, 0.6818, 0.3937, 0.7727, 0.3937, 0.8636, 0.3937, 0.8182, 0.4724, 0.7727, 0.3937, 0.8182, 0.3149, 0.8636, 0.3937, 0.8182, 0.3149, 0.9091, 0.3149, 0.8636, 0.3937, 0.04546, 0.3937, 0.1364, 0.3937, 0.09091, 0.4724, 0.04546, 0.3937, 0.09091, 0.3149, 0.1364, 0.3937, 0.09091, 0.3149, 0.1818, 0.3149, 0.1364, 0.3937, 0.2273, 0.3937, 0.3182, 0.3937, 0.2727, 0.4724, 0.2273, 0.3937, 0.2727, 0.3149, 0.3182, 0.3937, 0.2727, 0.3149, 0.3636, 0.3149, 0.3182, 0.3937, 0.4091, 0.2362, 0.4545, 0.3149, 0.3636, 0.3149, 0.4091, 0.2362, 0.5, 0.2362, 0.4545, 0.3149, 0.5, 0.2362, 0.5455, 0.3149, 0.4545, 0.3149, 0.5909, 0.2362, 0.6364, 0.3149, 0.5455, 0.3149, 0.5909, 0.2362, 0.6818, 0.2362, 0.6364, 0.3149, 0.6818, 0.2362, 0.7273, 0.3149, 0.6364, 0.3149, 0.7727, 0.2362, 0.8182, 0.3149, 0.7273, 0.3149, 0.7727, 0.2362, 0.8636, 0.2362, 0.8182, 0.3149, 0.8636, 0.2362, 0.9091, 0.3149, 0.8182, 0.3149, 0.04546, 0.2362, 0.09091, 0.3149, 0.0, 0.3149, 0.04546, 0.2362, 0.1364, 0.2362, 0.09091, 0.3149, 0.1364, 0.2362, 0.1818, 0.3149, 0.09091, 0.3149, 0.2273, 0.2362, 0.2727, 0.3149, 0.1818, 0.3149, 0.2273, 0.2362, 0.3182, 0.2362, 0.2727, 0.3149, 0.3182, 0.2362, 0.3636, 0.3149, 0.2727, 0.3149, 0.5, 0.2362, 0.5909, 0.2362, 0.5455, 0.3149, 0.5, 0.2362, 0.5455, 0.1575, 0.5909, 0.2362, 0.5455, 0.1575, 0.6364, 0.1575, 0.5909, 0.2362, 0.6818, 0.2362, 0.7727, 0.2362, 0.7273, 0.3149, 0.6818, 0.2362, 0.7273, 0.1575, 0.7727, 0.2362, 0.7273, 0.1575, 0.8182, 0.1575, 0.7727, 0.2362, 0.8636, 0.2362, 0.9545, 0.2362, 0.9091, 0.3149, 0.8636, 0.2362, 0.9091, 0.1575, 0.9545, 0.2362, 0.9091, 0.1575, 1.0, 0.1575, 0.9545, 0.2362, 0.1364, 0.2362, 0.2273, 0.2362, 0.1818, 0.3149, 0.1364, 0.2362, 0.1818, 0.1575, 0.2273, 0.2362, 0.1818, 0.1575, 0.2727, 0.1575, 0.2273, 0.2362, 0.3182, 0.2362, 0.4091, 0.2362, 0.3636, 0.3149, 0.3182, 0.2362, 0.3636, 0.1575, 0.4091, 0.2362, 0.3636, 0.1575, 0.4545, 0.1575, 0.4091, 0.2362, 0.5, 0.07873, 0.5455, 0.1575, 0.4545, 0.1575, 0.5, 0.07873, 0.5909, 0.07873, 0.5455, 0.1575, 0.5909, 0.07873, 0.6364, 0.1575, 0.5455, 0.1575, 0.6818, 0.07873, 0.7273, 0.1575, 0.6364, 0.1575, 0.6818, 0.07873, 0.7727, 0.07873, 0.7273, 0.1575, 0.7727, 0.07873, 0.8182, 0.1575, 0.7273, 0.1575, 0.8636, 0.07873, 0.9091, 0.1575, 0.8182, 0.1575, 0.8636, 0.07873, 0.9545, 0.07873, 0.9091, 0.1575, 0.9545, 0.07873, 1.0, 0.1575, 0.9091, 0.1575, 0.3636, 0.1575, 0.4091, 0.07873, 0.4545, 0.1575, 0.3636, 0.1575, 0.3182, 0.07873, 0.4091, 0.07873, 0.3182, 0.07873, 0.3636, 0.0, 0.4091, 0.07873, 0.1364, 0.07873, 0.1818, 0.1575, 0.09091, 0.1575, 0.1364, 0.07873, 0.2273, 0.07873, 0.1818, 0.1575, 0.2273, 0.07873, 0.2727, 0.1575, 0.1818, 0.1575])
me_icosphere_001.materials.append(mat_m_basic_iron)
me_icosphere_001.use_remesh_fix_poles = True
me_icosphere_001.use_remesh_preserve_attributes = False
me_icosphere_001.update()

# ---- objects
ob_sm_prop_cannon = bpy.data.objects.new('SM_Prop_Cannon', me_cylinder)
ob_sm_prop_cannon_ball = bpy.data.objects.new('SM_Prop_Cannon_Ball', me_icosphere_001)

# ---- transforms, parenting, visibility, modifiers, constraints
ob_sm_prop_cannon.location = (0.0, 0.0, 0.0)
_m = ob_sm_prop_cannon.modifiers.new('Mirror', 'MIRROR')
_m.use_axis = (False, True, False)
ob_sm_prop_cannon_ball.location = (0.0, 0.0, 3.25)

# ---- collection membership
col_collection.objects.link(ob_sm_prop_cannon)
col_collection.objects.link(ob_sm_prop_cannon_ball)

# ---- scene / render settings (as saved in the file)
scene.frame_start = 1; scene.frame_end = 250; scene.frame_set(27)
scene.render.engine = 'BLENDER_EEVEE_NEXT'
scene.cycles.sampling_pattern = 'TABULATED_SOBOL'
scene.cycles.use_light_tree = False
scene.view_settings.view_transform = 'Filmic'
bpy.context.view_layer.update()

# ---- added for rendering (the .blend has no active camera and no usable light): camera, sun
cam_auto = bpy.data.cameras.new('AutoCamera')
cam_auto.lens = 50.0
cam_auto.sensor_width = 36.0
cam_auto.clip_end = 1000.0
ob_auto_camera = bpy.data.objects.new('AutoCamera', cam_auto)
scene.collection.objects.link(ob_auto_camera)
ob_auto_camera.location = (9.2064, -11.9582, 10.3523)
ob_auto_camera.rotation_euler = (1.09748, -7.21219e-08, 0.694738)
scene.camera = ob_auto_camera
light_auto_sun = bpy.data.lights.new('AutoSun', 'SUN')
light_auto_sun.energy = 3.0
light_auto_sun.angle = 0.0523599
ob_auto_sun = bpy.data.objects.new('AutoSun', light_auto_sun)
scene.collection.objects.link(ob_auto_sun)
ob_auto_sun.rotation_euler = (0.872665, 0.174533, 0.523599)
bpy.context.view_layer.update()
